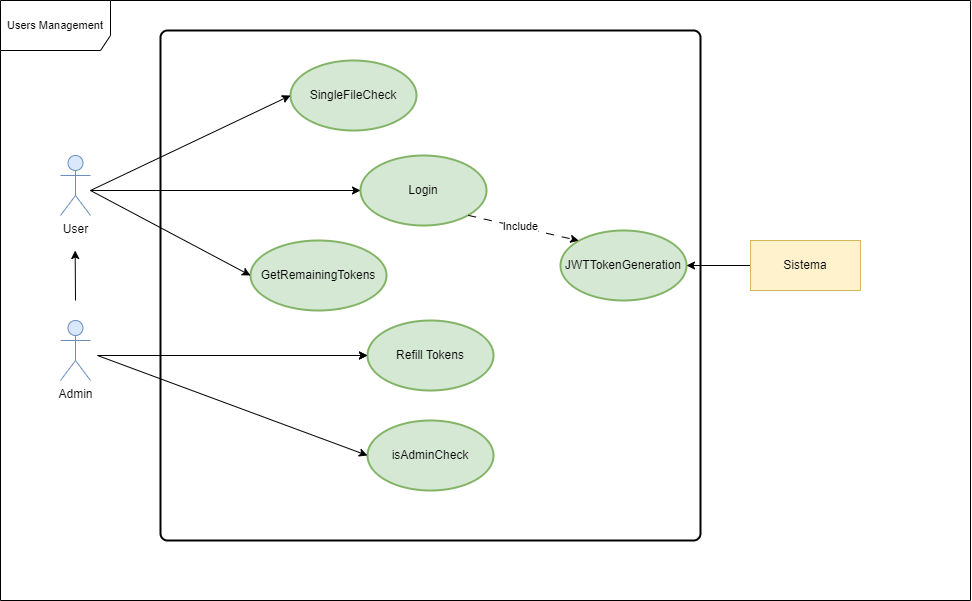

The diagram above was exported from draw.io. Its source (the exported page's mxGraphModel, read from the mxfile embedded in the PNG):
<mxGraphModel dx="1235" dy="614" grid="1" gridSize="10" guides="1" tooltips="1" connect="1" arrows="1" fold="1" page="1" pageScale="1" pageWidth="827" pageHeight="1169" math="0" shadow="0">
  <root>
    <mxCell id="0" />
    <mxCell id="1" parent="0" />
    <mxCell id="BoUPsW9iaZvLzsnQoqL9-16" value="" style="rounded=1;whiteSpace=wrap;html=1;absoluteArcSize=1;arcSize=14;strokeWidth=2;fillColor=none;" parent="1" vertex="1">
      <mxGeometry x="240" y="390" width="540" height="510" as="geometry" />
    </mxCell>
    <mxCell id="BoUPsW9iaZvLzsnQoqL9-6" value="User" style="shape=umlActor;verticalLabelPosition=bottom;verticalAlign=top;html=1;outlineConnect=0;fillColor=#dae8fc;strokeColor=#6c8ebf;" parent="1" vertex="1">
      <mxGeometry x="140" y="515" width="30" height="60" as="geometry" />
    </mxCell>
    <mxCell id="BoUPsW9iaZvLzsnQoqL9-7" value="Admin" style="shape=umlActor;verticalLabelPosition=bottom;verticalAlign=top;html=1;outlineConnect=0;fillColor=#dae8fc;strokeColor=#6c8ebf;" parent="1" vertex="1">
      <mxGeometry x="140" y="680" width="30" height="60" as="geometry" />
    </mxCell>
    <mxCell id="BoUPsW9iaZvLzsnQoqL9-9" value="" style="endArrow=classic;html=1;rounded=0;" parent="1" edge="1">
      <mxGeometry width="50" height="50" relative="1" as="geometry">
        <mxPoint x="155" y="660" as="sourcePoint" />
        <mxPoint x="154.66" y="610" as="targetPoint" />
      </mxGeometry>
    </mxCell>
    <mxCell id="BoUPsW9iaZvLzsnQoqL9-10" value="&lt;font style=&quot;font-size: 11px;&quot;&gt;Users Management&lt;/font&gt;" style="shape=umlFrame;whiteSpace=wrap;html=1;pointerEvents=0;width=110;height=50;" parent="1" vertex="1">
      <mxGeometry x="80" y="360" width="970" height="600" as="geometry" />
    </mxCell>
    <mxCell id="BoUPsW9iaZvLzsnQoqL9-13" value="Login" style="strokeWidth=2;html=1;shape=mxgraph.flowchart.start_1;whiteSpace=wrap;fillColor=#d5e8d4;strokeColor=#82b366;" parent="1" vertex="1">
      <mxGeometry x="440" y="515" width="126" height="70" as="geometry" />
    </mxCell>
    <mxCell id="BoUPsW9iaZvLzsnQoqL9-14" value="GetRemainingTokens" style="strokeWidth=2;html=1;shape=mxgraph.flowchart.start_1;whiteSpace=wrap;fillColor=#d5e8d4;strokeColor=#82b366;" parent="1" vertex="1">
      <mxGeometry x="330" y="600" width="136" height="70" as="geometry" />
    </mxCell>
    <mxCell id="BoUPsW9iaZvLzsnQoqL9-15" value="Refill Tokens" style="strokeWidth=2;html=1;shape=mxgraph.flowchart.start_1;whiteSpace=wrap;fillColor=#d5e8d4;strokeColor=#82b366;" parent="1" vertex="1">
      <mxGeometry x="447" y="680" width="126" height="70" as="geometry" />
    </mxCell>
    <mxCell id="BoUPsW9iaZvLzsnQoqL9-17" value="" style="endArrow=classic;html=1;rounded=0;entryX=0;entryY=0.5;entryDx=0;entryDy=0;entryPerimeter=0;" parent="1" target="BoUPsW9iaZvLzsnQoqL9-13" edge="1">
      <mxGeometry width="50" height="50" relative="1" as="geometry">
        <mxPoint x="170" y="550" as="sourcePoint" />
        <mxPoint x="220" y="500" as="targetPoint" />
      </mxGeometry>
    </mxCell>
    <mxCell id="BoUPsW9iaZvLzsnQoqL9-18" value="" style="endArrow=classic;html=1;rounded=0;entryX=0;entryY=0.5;entryDx=0;entryDy=0;entryPerimeter=0;" parent="1" target="BoUPsW9iaZvLzsnQoqL9-14" edge="1">
      <mxGeometry width="50" height="50" relative="1" as="geometry">
        <mxPoint x="170" y="550" as="sourcePoint" />
        <mxPoint x="240" y="525" as="targetPoint" />
      </mxGeometry>
    </mxCell>
    <mxCell id="BoUPsW9iaZvLzsnQoqL9-19" value="" style="endArrow=classic;html=1;rounded=0;entryX=0;entryY=0.5;entryDx=0;entryDy=0;entryPerimeter=0;" parent="1" target="BoUPsW9iaZvLzsnQoqL9-15" edge="1">
      <mxGeometry width="50" height="50" relative="1" as="geometry">
        <mxPoint x="180" y="715" as="sourcePoint" />
        <mxPoint x="230" y="660" as="targetPoint" />
      </mxGeometry>
    </mxCell>
    <mxCell id="BoUPsW9iaZvLzsnQoqL9-62" value="JWTTokenGeneration" style="strokeWidth=2;html=1;shape=mxgraph.flowchart.start_1;whiteSpace=wrap;fillColor=#d5e8d4;strokeColor=#82b366;" parent="1" vertex="1">
      <mxGeometry x="640" y="590" width="126" height="70" as="geometry" />
    </mxCell>
    <mxCell id="BoUPsW9iaZvLzsnQoqL9-64" value="" style="rounded=0;orthogonalLoop=1;jettySize=auto;html=1;entryX=1;entryY=0.5;entryDx=0;entryDy=0;entryPerimeter=0;" parent="1" source="BoUPsW9iaZvLzsnQoqL9-63" target="BoUPsW9iaZvLzsnQoqL9-62" edge="1">
      <mxGeometry relative="1" as="geometry">
        <mxPoint x="730" y="630" as="targetPoint" />
      </mxGeometry>
    </mxCell>
    <mxCell id="BoUPsW9iaZvLzsnQoqL9-63" value="Sistema" style="html=1;whiteSpace=wrap;fillColor=#fff2cc;strokeColor=#d6b656;" parent="1" vertex="1">
      <mxGeometry x="830" y="600" width="110" height="50" as="geometry" />
    </mxCell>
    <mxCell id="BoUPsW9iaZvLzsnQoqL9-66" value="" style="endArrow=classic;html=1;rounded=0;exitX=0.855;exitY=0.855;exitDx=0;exitDy=0;exitPerimeter=0;entryX=0.145;entryY=0.145;entryDx=0;entryDy=0;entryPerimeter=0;dashed=1;dashPattern=8 8;" parent="1" source="BoUPsW9iaZvLzsnQoqL9-13" target="BoUPsW9iaZvLzsnQoqL9-62" edge="1">
      <mxGeometry width="50" height="50" relative="1" as="geometry">
        <mxPoint x="570" y="550" as="sourcePoint" />
        <mxPoint x="696" y="610" as="targetPoint" />
      </mxGeometry>
    </mxCell>
    <mxCell id="BoUPsW9iaZvLzsnQoqL9-67" value="Include" style="edgeLabel;html=1;align=center;verticalAlign=middle;resizable=0;points=[];" parent="BoUPsW9iaZvLzsnQoqL9-66" connectable="0" vertex="1">
      <mxGeometry x="-0.0762" y="1" relative="1" as="geometry">
        <mxPoint as="offset" />
      </mxGeometry>
    </mxCell>
    <mxCell id="5Yzmi4aMs0m5ieeyLxFj-1" value="isAdminCheck" style="strokeWidth=2;html=1;shape=mxgraph.flowchart.start_1;whiteSpace=wrap;fillColor=#d5e8d4;strokeColor=#82b366;" vertex="1" parent="1">
      <mxGeometry x="447" y="780" width="126" height="70" as="geometry" />
    </mxCell>
    <mxCell id="5Yzmi4aMs0m5ieeyLxFj-3" value="SingleFileCheck" style="strokeWidth=2;html=1;shape=mxgraph.flowchart.start_1;whiteSpace=wrap;fillColor=#d5e8d4;strokeColor=#82b366;" vertex="1" parent="1">
      <mxGeometry x="370" y="420" width="126" height="70" as="geometry" />
    </mxCell>
    <mxCell id="5Yzmi4aMs0m5ieeyLxFj-5" value="" style="endArrow=classic;html=1;rounded=0;entryX=0;entryY=0.5;entryDx=0;entryDy=0;entryPerimeter=0;" edge="1" parent="1" target="5Yzmi4aMs0m5ieeyLxFj-3">
      <mxGeometry width="50" height="50" relative="1" as="geometry">
        <mxPoint x="170" y="550" as="sourcePoint" />
        <mxPoint x="450" y="560" as="targetPoint" />
      </mxGeometry>
    </mxCell>
    <mxCell id="5Yzmi4aMs0m5ieeyLxFj-7" value="" style="endArrow=classic;html=1;rounded=0;entryX=0;entryY=0.5;entryDx=0;entryDy=0;entryPerimeter=0;" edge="1" parent="1">
      <mxGeometry width="50" height="50" relative="1" as="geometry">
        <mxPoint x="177" y="715" as="sourcePoint" />
        <mxPoint x="447" y="715" as="targetPoint" />
      </mxGeometry>
    </mxCell>
    <mxCell id="5Yzmi4aMs0m5ieeyLxFj-8" value="" style="endArrow=classic;html=1;rounded=0;entryX=0;entryY=0.5;entryDx=0;entryDy=0;entryPerimeter=0;" edge="1" parent="1" target="5Yzmi4aMs0m5ieeyLxFj-1">
      <mxGeometry width="50" height="50" relative="1" as="geometry">
        <mxPoint x="177" y="715" as="sourcePoint" />
        <mxPoint x="377" y="620" as="targetPoint" />
      </mxGeometry>
    </mxCell>
  </root>
</mxGraphModel>